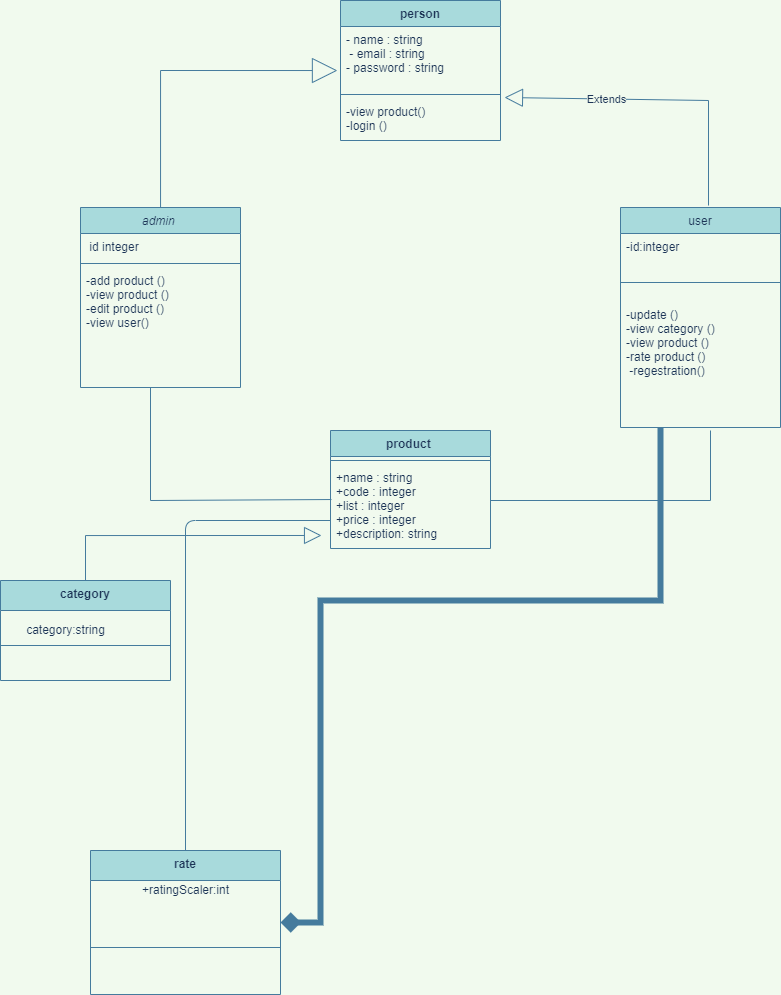

The diagram above was exported from draw.io. Its source (the exported page's mxGraphModel, read from the mxfile embedded in the PNG):
<mxGraphModel dx="811" dy="490" grid="1" gridSize="10" guides="1" tooltips="1" connect="1" arrows="1" fold="1" page="1" pageScale="1" pageWidth="827" pageHeight="1169" background="#F1FAEE" math="0" shadow="0">
  <root>
    <mxCell id="WIyWlLk6GJQsqaUBKTNV-0" />
    <mxCell id="WIyWlLk6GJQsqaUBKTNV-1" parent="WIyWlLk6GJQsqaUBKTNV-0" />
    <mxCell id="ZLncxEewrcggEyFBkl-8-1" style="edgeStyle=orthogonalEdgeStyle;rounded=0;orthogonalLoop=1;jettySize=auto;html=1;entryX=-0.019;entryY=0.688;entryDx=0;entryDy=0;entryPerimeter=0;endArrow=block;endFill=0;endSize=23;strokeColor=#457B9D;fontColor=#1D3557;labelBackgroundColor=#F1FAEE;" parent="WIyWlLk6GJQsqaUBKTNV-1" source="zkfFHV4jXpPFQw0GAbJ--0" target="48W5NB6uIMfu8LiuUARd-19" edge="1">
      <mxGeometry relative="1" as="geometry" />
    </mxCell>
    <mxCell id="zkfFHV4jXpPFQw0GAbJ--0" value="admin " style="swimlane;fontStyle=2;align=center;verticalAlign=top;childLayout=stackLayout;horizontal=1;startSize=26;horizontalStack=0;resizeParent=1;resizeLast=0;collapsible=1;marginBottom=0;rounded=0;shadow=0;strokeWidth=1;fillColor=#A8DADC;strokeColor=#457B9D;fontColor=#1D3557;" parent="WIyWlLk6GJQsqaUBKTNV-1" vertex="1">
      <mxGeometry x="90" y="347" width="160" height="180" as="geometry">
        <mxRectangle x="230" y="140" width="160" height="26" as="alternateBounds" />
      </mxGeometry>
    </mxCell>
    <mxCell id="zkfFHV4jXpPFQw0GAbJ--2" value=" id integer " style="text;align=left;verticalAlign=top;spacingLeft=4;spacingRight=4;overflow=hidden;rotatable=0;points=[[0,0.5],[1,0.5]];portConstraint=eastwest;rounded=0;shadow=0;html=0;fontColor=#1D3557;" parent="zkfFHV4jXpPFQw0GAbJ--0" vertex="1">
      <mxGeometry y="26" width="160" height="26" as="geometry" />
    </mxCell>
    <mxCell id="zkfFHV4jXpPFQw0GAbJ--4" value="" style="line;html=1;strokeWidth=1;align=left;verticalAlign=middle;spacingTop=-1;spacingLeft=3;spacingRight=3;rotatable=0;labelPosition=right;points=[];portConstraint=eastwest;fillColor=#A8DADC;strokeColor=#457B9D;fontColor=#1D3557;labelBackgroundColor=#F1FAEE;" parent="zkfFHV4jXpPFQw0GAbJ--0" vertex="1">
      <mxGeometry y="52" width="160" height="8" as="geometry" />
    </mxCell>
    <mxCell id="zkfFHV4jXpPFQw0GAbJ--5" value="-add product ()&#10;-view product ()&#10;-edit product ()&#10;-view user()" style="text;align=left;verticalAlign=top;spacingLeft=4;spacingRight=4;overflow=hidden;rotatable=0;points=[[0,0.5],[1,0.5]];portConstraint=eastwest;fontColor=#1D3557;" parent="zkfFHV4jXpPFQw0GAbJ--0" vertex="1">
      <mxGeometry y="60" width="160" height="94" as="geometry" />
    </mxCell>
    <mxCell id="zkfFHV4jXpPFQw0GAbJ--17" value="user" style="swimlane;fontStyle=0;align=center;verticalAlign=top;childLayout=stackLayout;horizontal=1;startSize=26;horizontalStack=0;resizeParent=1;resizeLast=0;collapsible=1;marginBottom=0;rounded=0;shadow=0;strokeWidth=1;fillColor=#A8DADC;strokeColor=#457B9D;fontColor=#1D3557;" parent="WIyWlLk6GJQsqaUBKTNV-1" vertex="1">
      <mxGeometry x="630" y="347" width="160" height="220" as="geometry">
        <mxRectangle x="550" y="140" width="160" height="26" as="alternateBounds" />
      </mxGeometry>
    </mxCell>
    <mxCell id="zkfFHV4jXpPFQw0GAbJ--20" value="-id:integer" style="text;align=left;verticalAlign=top;spacingLeft=4;spacingRight=4;overflow=hidden;rotatable=0;points=[[0,0.5],[1,0.5]];portConstraint=eastwest;rounded=0;shadow=0;html=0;fontColor=#1D3557;" parent="zkfFHV4jXpPFQw0GAbJ--17" vertex="1">
      <mxGeometry y="26" width="160" height="44" as="geometry" />
    </mxCell>
    <mxCell id="zkfFHV4jXpPFQw0GAbJ--23" value="" style="line;html=1;strokeWidth=1;align=left;verticalAlign=middle;spacingTop=-1;spacingLeft=3;spacingRight=3;rotatable=0;labelPosition=right;points=[];portConstraint=eastwest;fillColor=#A8DADC;strokeColor=#457B9D;fontColor=#1D3557;labelBackgroundColor=#F1FAEE;" parent="zkfFHV4jXpPFQw0GAbJ--17" vertex="1">
      <mxGeometry y="70" width="160" height="10" as="geometry" />
    </mxCell>
    <mxCell id="zkfFHV4jXpPFQw0GAbJ--24" value="&#10;-update ()&#10;-view category ()&#10;-view product ()&#10;-rate product ()&#10; -regestration()" style="text;align=left;verticalAlign=top;spacingLeft=4;spacingRight=4;overflow=hidden;rotatable=0;points=[[0,0.5],[1,0.5]];portConstraint=eastwest;fontColor=#1D3557;" parent="zkfFHV4jXpPFQw0GAbJ--17" vertex="1">
      <mxGeometry y="80" width="160" height="110" as="geometry" />
    </mxCell>
    <mxCell id="5neogeLJTohbdKOiOFK_-21" value="product " style="swimlane;fontStyle=1;align=center;verticalAlign=top;childLayout=stackLayout;horizontal=1;startSize=26;horizontalStack=0;resizeParent=1;resizeParentMax=0;resizeLast=0;collapsible=1;marginBottom=0;fillColor=#A8DADC;strokeColor=#457B9D;fontColor=#1D3557;" parent="WIyWlLk6GJQsqaUBKTNV-1" vertex="1">
      <mxGeometry x="340" y="570" width="160" height="118" as="geometry" />
    </mxCell>
    <mxCell id="5neogeLJTohbdKOiOFK_-23" value="" style="line;strokeWidth=1;fillColor=none;align=left;verticalAlign=middle;spacingTop=-1;spacingLeft=3;spacingRight=3;rotatable=0;labelPosition=right;points=[];portConstraint=eastwest;strokeColor=#457B9D;fontColor=#1D3557;labelBackgroundColor=#F1FAEE;" parent="5neogeLJTohbdKOiOFK_-21" vertex="1">
      <mxGeometry y="26" width="160" height="8" as="geometry" />
    </mxCell>
    <mxCell id="5neogeLJTohbdKOiOFK_-22" value="+name : string  &#10;+code : integer &#10;+list : integer &#10;+price : integer &#10;+description: string &#10;" style="text;strokeColor=none;fillColor=none;align=left;verticalAlign=top;spacingLeft=4;spacingRight=4;overflow=hidden;rotatable=0;points=[[0,0.5],[1,0.5]];portConstraint=eastwest;fontColor=#1D3557;" parent="5neogeLJTohbdKOiOFK_-21" vertex="1">
      <mxGeometry y="34" width="160" height="84" as="geometry" />
    </mxCell>
    <mxCell id="48W5NB6uIMfu8LiuUARd-18" value="person" style="swimlane;fontStyle=1;align=center;verticalAlign=top;childLayout=stackLayout;horizontal=1;startSize=26;horizontalStack=0;resizeParent=1;resizeParentMax=0;resizeLast=0;collapsible=1;marginBottom=0;fillColor=#A8DADC;strokeColor=#457B9D;fontColor=#1D3557;" parent="WIyWlLk6GJQsqaUBKTNV-1" vertex="1">
      <mxGeometry x="350" y="140" width="160" height="140" as="geometry" />
    </mxCell>
    <mxCell id="48W5NB6uIMfu8LiuUARd-19" value="- name : string &#10; - email : string &#10;- password : string " style="text;strokeColor=none;fillColor=none;align=left;verticalAlign=top;spacingLeft=4;spacingRight=4;overflow=hidden;rotatable=0;points=[[0,0.5],[1,0.5]];portConstraint=eastwest;fontColor=#1D3557;" parent="48W5NB6uIMfu8LiuUARd-18" vertex="1">
      <mxGeometry y="26" width="160" height="64" as="geometry" />
    </mxCell>
    <mxCell id="48W5NB6uIMfu8LiuUARd-20" value="" style="line;strokeWidth=1;fillColor=none;align=left;verticalAlign=middle;spacingTop=-1;spacingLeft=3;spacingRight=3;rotatable=0;labelPosition=right;points=[];portConstraint=eastwest;strokeColor=#457B9D;fontColor=#1D3557;labelBackgroundColor=#F1FAEE;" parent="48W5NB6uIMfu8LiuUARd-18" vertex="1">
      <mxGeometry y="90" width="160" height="8" as="geometry" />
    </mxCell>
    <mxCell id="48W5NB6uIMfu8LiuUARd-21" value="-view product()&#10;-login ()" style="text;strokeColor=none;fillColor=none;align=left;verticalAlign=top;spacingLeft=4;spacingRight=4;overflow=hidden;rotatable=0;points=[[0,0.5],[1,0.5]];portConstraint=eastwest;fontColor=#1D3557;" parent="48W5NB6uIMfu8LiuUARd-18" vertex="1">
      <mxGeometry y="98" width="160" height="42" as="geometry" />
    </mxCell>
    <mxCell id="48W5NB6uIMfu8LiuUARd-41" value="Extends" style="endArrow=block;endSize=16;endFill=0;html=1;exitX=0.55;exitY=-0.009;exitDx=0;exitDy=0;exitPerimeter=0;rounded=0;strokeColor=#457B9D;fontColor=#1D3557;entryX=1.025;entryY=-0.024;entryDx=0;entryDy=0;entryPerimeter=0;labelBackgroundColor=#F1FAEE;" parent="WIyWlLk6GJQsqaUBKTNV-1" source="zkfFHV4jXpPFQw0GAbJ--17" target="48W5NB6uIMfu8LiuUARd-21" edge="1">
      <mxGeometry x="0.34" width="160" relative="1" as="geometry">
        <mxPoint x="420" y="417" as="sourcePoint" />
        <mxPoint x="520" y="240" as="targetPoint" />
        <Array as="points">
          <mxPoint x="718" y="240" />
        </Array>
        <mxPoint as="offset" />
      </mxGeometry>
    </mxCell>
    <mxCell id="48W5NB6uIMfu8LiuUARd-46" style="edgeStyle=none;rounded=0;orthogonalLoop=1;jettySize=auto;html=1;strokeColor=#457B9D;fontColor=#1D3557;labelBackgroundColor=#F1FAEE;endArrow=none;endFill=0;" parent="WIyWlLk6GJQsqaUBKTNV-1" edge="1">
      <mxGeometry relative="1" as="geometry">
        <mxPoint x="720" y="570" as="sourcePoint" />
        <mxPoint x="500" y="640" as="targetPoint" />
        <Array as="points">
          <mxPoint x="720" y="640" />
        </Array>
      </mxGeometry>
    </mxCell>
    <mxCell id="ZLncxEewrcggEyFBkl-8-3" value="" style="endArrow=none;html=1;endSize=23;entryX=0.006;entryY=0.417;entryDx=0;entryDy=0;rounded=0;entryPerimeter=0;strokeColor=#457B9D;fontColor=#1D3557;labelBackgroundColor=#F1FAEE;" parent="WIyWlLk6GJQsqaUBKTNV-1" target="5neogeLJTohbdKOiOFK_-22" edge="1">
      <mxGeometry width="50" height="50" relative="1" as="geometry">
        <mxPoint x="160" y="527" as="sourcePoint" />
        <mxPoint x="440" y="360" as="targetPoint" />
        <Array as="points">
          <mxPoint x="160" y="640" />
        </Array>
      </mxGeometry>
    </mxCell>
    <mxCell id="89TSG9o9kNaCAg32LrXf-6" style="edgeStyle=orthogonalEdgeStyle;rounded=0;orthogonalLoop=1;jettySize=auto;html=1;strokeColor=#457B9D;fontColor=#1D3557;endArrow=diamond;endFill=1;exitX=0.25;exitY=1;exitDx=0;exitDy=0;strokeWidth=6;labelBackgroundColor=#F1FAEE;" parent="WIyWlLk6GJQsqaUBKTNV-1" source="zkfFHV4jXpPFQw0GAbJ--17" target="89TSG9o9kNaCAg32LrXf-3" edge="1">
      <mxGeometry relative="1" as="geometry">
        <Array as="points">
          <mxPoint x="670" y="740" />
          <mxPoint x="330" y="740" />
          <mxPoint x="330" y="1062" />
        </Array>
      </mxGeometry>
    </mxCell>
    <mxCell id="89TSG9o9kNaCAg32LrXf-9" style="edgeStyle=orthogonalEdgeStyle;curved=0;rounded=1;sketch=0;orthogonalLoop=1;jettySize=auto;html=1;fontColor=#1D3557;endArrow=none;endFill=0;strokeColor=#457B9D;strokeWidth=1;fillColor=#A8DADC;labelBackgroundColor=#F1FAEE;" parent="WIyWlLk6GJQsqaUBKTNV-1" source="89TSG9o9kNaCAg32LrXf-3" target="5neogeLJTohbdKOiOFK_-22" edge="1">
      <mxGeometry relative="1" as="geometry">
        <Array as="points">
          <mxPoint x="195" y="660" />
        </Array>
      </mxGeometry>
    </mxCell>
    <mxCell id="89TSG9o9kNaCAg32LrXf-3" value="rate" style="swimlane;fontStyle=1;align=center;verticalAlign=top;childLayout=stackLayout;horizontal=1;startSize=30;horizontalStack=0;resizeParent=1;resizeParentMax=0;resizeLast=0;collapsible=1;marginBottom=0;fillColor=#A8DADC;strokeColor=#457B9D;fontColor=#1D3557;" parent="WIyWlLk6GJQsqaUBKTNV-1" vertex="1">
      <mxGeometry x="100" y="990" width="190" height="144" as="geometry" />
    </mxCell>
    <mxCell id="89TSG9o9kNaCAg32LrXf-4" value="+ratingScaler:int" style="text;html=1;align=center;verticalAlign=middle;resizable=0;points=[];autosize=1;strokeColor=none;fontColor=#1D3557;" parent="89TSG9o9kNaCAg32LrXf-3" vertex="1">
      <mxGeometry y="30" width="190" height="20" as="geometry" />
    </mxCell>
    <mxCell id="89TSG9o9kNaCAg32LrXf-5" value="" style="line;strokeWidth=1;fillColor=none;align=left;verticalAlign=middle;spacingTop=-1;spacingLeft=3;spacingRight=3;rotatable=0;labelPosition=right;points=[];portConstraint=eastwest;strokeColor=#457B9D;fontColor=#1D3557;labelBackgroundColor=#F1FAEE;" parent="89TSG9o9kNaCAg32LrXf-3" vertex="1">
      <mxGeometry y="50" width="190" height="94" as="geometry" />
    </mxCell>
    <mxCell id="updlhCl7IjIELiFNWVfy-3" style="edgeStyle=orthogonalEdgeStyle;rounded=0;orthogonalLoop=1;jettySize=auto;html=1;entryX=-0.056;entryY=0.845;entryDx=0;entryDy=0;entryPerimeter=0;endArrow=block;endFill=0;strokeWidth=1;endSize=15;labelBackgroundColor=#F1FAEE;strokeColor=#457B9D;fontColor=#1D3557;" parent="WIyWlLk6GJQsqaUBKTNV-1" source="updlhCl7IjIELiFNWVfy-0" target="5neogeLJTohbdKOiOFK_-22" edge="1">
      <mxGeometry relative="1" as="geometry" />
    </mxCell>
    <mxCell id="updlhCl7IjIELiFNWVfy-0" value="category" style="swimlane;fontStyle=1;align=center;verticalAlign=top;childLayout=stackLayout;horizontal=1;startSize=30;horizontalStack=0;resizeParent=1;resizeParentMax=0;resizeLast=0;collapsible=1;marginBottom=0;fillColor=#A8DADC;strokeColor=#457B9D;fontColor=#1D3557;" parent="WIyWlLk6GJQsqaUBKTNV-1" vertex="1">
      <mxGeometry x="10" y="720" width="170" height="100" as="geometry" />
    </mxCell>
    <mxCell id="updlhCl7IjIELiFNWVfy-2" value="" style="line;strokeWidth=1;fillColor=none;align=left;verticalAlign=middle;spacingTop=-1;spacingLeft=3;spacingRight=3;rotatable=0;labelPosition=right;points=[];portConstraint=eastwest;strokeColor=#457B9D;fontColor=#1D3557;labelBackgroundColor=#F1FAEE;" parent="updlhCl7IjIELiFNWVfy-0" vertex="1">
      <mxGeometry y="30" width="170" height="70" as="geometry" />
    </mxCell>
    <mxCell id="updlhCl7IjIELiFNWVfy-4" value="category:string" style="text;html=1;align=center;verticalAlign=middle;resizable=0;points=[];autosize=1;strokeColor=none;fontColor=#1D3557;" parent="WIyWlLk6GJQsqaUBKTNV-1" vertex="1">
      <mxGeometry x="30" y="760" width="90" height="20" as="geometry" />
    </mxCell>
  </root>
</mxGraphModel>